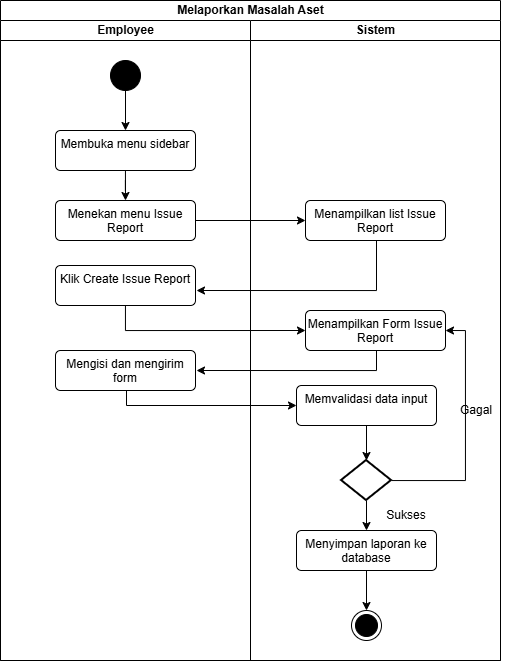

The diagram above was exported from draw.io. Its source (the exported page's mxGraphModel, read from the mxfile embedded in the PNG):
<mxGraphModel dx="918" dy="565" grid="1" gridSize="10" guides="1" tooltips="1" connect="1" arrows="1" fold="1" page="1" pageScale="1" pageWidth="827" pageHeight="1169" math="0" shadow="0">
  <root>
    <mxCell id="0" />
    <mxCell id="1" parent="0" />
    <mxCell id="8e3XHvmrmcD8TDnWwHaM-1" value="Melaporkan Masalah Aset" style="swimlane;childLayout=stackLayout;resizeParent=1;resizeParentMax=0;startSize=20;html=1;" vertex="1" parent="1">
      <mxGeometry x="164" y="160" width="500" height="660" as="geometry" />
    </mxCell>
    <mxCell id="8e3XHvmrmcD8TDnWwHaM-2" value="Employee" style="swimlane;startSize=20;html=1;" vertex="1" parent="8e3XHvmrmcD8TDnWwHaM-1">
      <mxGeometry y="20" width="250" height="640" as="geometry" />
    </mxCell>
    <mxCell id="8e3XHvmrmcD8TDnWwHaM-8" style="edgeStyle=orthogonalEdgeStyle;rounded=0;orthogonalLoop=1;jettySize=auto;html=1;entryX=0.5;entryY=0;entryDx=0;entryDy=0;" edge="1" parent="8e3XHvmrmcD8TDnWwHaM-2" source="8e3XHvmrmcD8TDnWwHaM-6" target="8e3XHvmrmcD8TDnWwHaM-7">
      <mxGeometry relative="1" as="geometry" />
    </mxCell>
    <mxCell id="8e3XHvmrmcD8TDnWwHaM-6" value="" style="ellipse;fillColor=strokeColor;html=1;" vertex="1" parent="8e3XHvmrmcD8TDnWwHaM-2">
      <mxGeometry x="110" y="40" width="30" height="30" as="geometry" />
    </mxCell>
    <mxCell id="8e3XHvmrmcD8TDnWwHaM-10" style="edgeStyle=orthogonalEdgeStyle;rounded=0;orthogonalLoop=1;jettySize=auto;html=1;entryX=0.5;entryY=0;entryDx=0;entryDy=0;" edge="1" parent="8e3XHvmrmcD8TDnWwHaM-2" source="8e3XHvmrmcD8TDnWwHaM-7" target="8e3XHvmrmcD8TDnWwHaM-9">
      <mxGeometry relative="1" as="geometry" />
    </mxCell>
    <mxCell id="8e3XHvmrmcD8TDnWwHaM-7" value="Membuka menu sidebar" style="html=1;align=center;verticalAlign=top;rounded=1;absoluteArcSize=1;arcSize=10;dashed=0;whiteSpace=wrap;" vertex="1" parent="8e3XHvmrmcD8TDnWwHaM-2">
      <mxGeometry x="55" y="110" width="140" height="40" as="geometry" />
    </mxCell>
    <mxCell id="8e3XHvmrmcD8TDnWwHaM-9" value="Menekan menu Issue Report" style="html=1;align=center;verticalAlign=top;rounded=1;absoluteArcSize=1;arcSize=10;dashed=0;whiteSpace=wrap;" vertex="1" parent="8e3XHvmrmcD8TDnWwHaM-2">
      <mxGeometry x="55" y="180" width="140" height="40" as="geometry" />
    </mxCell>
    <mxCell id="8e3XHvmrmcD8TDnWwHaM-13" value="Klik Create Issue Report" style="html=1;align=center;verticalAlign=top;rounded=1;absoluteArcSize=1;arcSize=10;dashed=0;whiteSpace=wrap;" vertex="1" parent="8e3XHvmrmcD8TDnWwHaM-2">
      <mxGeometry x="55" y="245" width="140" height="40" as="geometry" />
    </mxCell>
    <mxCell id="8e3XHvmrmcD8TDnWwHaM-22" value="Mengisi dan mengirim form" style="html=1;align=center;verticalAlign=top;rounded=1;absoluteArcSize=1;arcSize=10;dashed=0;whiteSpace=wrap;" vertex="1" parent="8e3XHvmrmcD8TDnWwHaM-2">
      <mxGeometry x="55" y="330" width="140" height="40" as="geometry" />
    </mxCell>
    <mxCell id="8e3XHvmrmcD8TDnWwHaM-3" value="Sistem" style="swimlane;startSize=20;html=1;" vertex="1" parent="8e3XHvmrmcD8TDnWwHaM-1">
      <mxGeometry x="250" y="20" width="250" height="640" as="geometry" />
    </mxCell>
    <mxCell id="8e3XHvmrmcD8TDnWwHaM-14" style="edgeStyle=orthogonalEdgeStyle;rounded=0;orthogonalLoop=1;jettySize=auto;html=1;" edge="1" parent="8e3XHvmrmcD8TDnWwHaM-3" source="8e3XHvmrmcD8TDnWwHaM-11">
      <mxGeometry relative="1" as="geometry">
        <mxPoint x="-54" y="270" as="targetPoint" />
        <Array as="points">
          <mxPoint x="126" y="270" />
        </Array>
      </mxGeometry>
    </mxCell>
    <mxCell id="8e3XHvmrmcD8TDnWwHaM-11" value="Menampilkan list Issue Report" style="html=1;align=center;verticalAlign=top;rounded=1;absoluteArcSize=1;arcSize=10;dashed=0;whiteSpace=wrap;" vertex="1" parent="8e3XHvmrmcD8TDnWwHaM-3">
      <mxGeometry x="55" y="180" width="140" height="40" as="geometry" />
    </mxCell>
    <mxCell id="8e3XHvmrmcD8TDnWwHaM-23" style="edgeStyle=orthogonalEdgeStyle;rounded=0;orthogonalLoop=1;jettySize=auto;html=1;" edge="1" parent="8e3XHvmrmcD8TDnWwHaM-3">
      <mxGeometry relative="1" as="geometry">
        <mxPoint x="-54" y="350" as="targetPoint" />
        <mxPoint x="126" y="320" as="sourcePoint" />
        <Array as="points">
          <mxPoint x="126" y="350" />
        </Array>
      </mxGeometry>
    </mxCell>
    <mxCell id="8e3XHvmrmcD8TDnWwHaM-15" value="Menampilkan Form Issue Report" style="html=1;align=center;verticalAlign=top;rounded=1;absoluteArcSize=1;arcSize=10;dashed=0;whiteSpace=wrap;" vertex="1" parent="8e3XHvmrmcD8TDnWwHaM-3">
      <mxGeometry x="55" y="290" width="140" height="40" as="geometry" />
    </mxCell>
    <mxCell id="8e3XHvmrmcD8TDnWwHaM-24" value="Memvalidasi data input" style="html=1;align=center;verticalAlign=top;rounded=1;absoluteArcSize=1;arcSize=10;dashed=0;whiteSpace=wrap;" vertex="1" parent="8e3XHvmrmcD8TDnWwHaM-3">
      <mxGeometry x="46" y="365" width="140" height="40" as="geometry" />
    </mxCell>
    <mxCell id="8e3XHvmrmcD8TDnWwHaM-35" style="edgeStyle=orthogonalEdgeStyle;rounded=0;orthogonalLoop=1;jettySize=auto;html=1;entryX=0.5;entryY=0;entryDx=0;entryDy=0;" edge="1" parent="8e3XHvmrmcD8TDnWwHaM-3" source="8e3XHvmrmcD8TDnWwHaM-26" target="8e3XHvmrmcD8TDnWwHaM-29">
      <mxGeometry relative="1" as="geometry" />
    </mxCell>
    <mxCell id="8e3XHvmrmcD8TDnWwHaM-36" style="edgeStyle=orthogonalEdgeStyle;rounded=0;orthogonalLoop=1;jettySize=auto;html=1;entryX=1;entryY=0.5;entryDx=0;entryDy=0;" edge="1" parent="8e3XHvmrmcD8TDnWwHaM-3" source="8e3XHvmrmcD8TDnWwHaM-26" target="8e3XHvmrmcD8TDnWwHaM-15">
      <mxGeometry relative="1" as="geometry">
        <Array as="points">
          <mxPoint x="215" y="460" />
          <mxPoint x="215" y="310" />
        </Array>
      </mxGeometry>
    </mxCell>
    <mxCell id="8e3XHvmrmcD8TDnWwHaM-26" value="" style="strokeWidth=2;html=1;shape=mxgraph.flowchart.decision;whiteSpace=wrap;" vertex="1" parent="8e3XHvmrmcD8TDnWwHaM-3">
      <mxGeometry x="91" y="440" width="50" height="40" as="geometry" />
    </mxCell>
    <mxCell id="8e3XHvmrmcD8TDnWwHaM-27" value="Sukses" style="text;html=1;whiteSpace=wrap;strokeColor=none;fillColor=none;align=center;verticalAlign=middle;rounded=0;" vertex="1" parent="8e3XHvmrmcD8TDnWwHaM-3">
      <mxGeometry x="126" y="480" width="60" height="30" as="geometry" />
    </mxCell>
    <mxCell id="8e3XHvmrmcD8TDnWwHaM-28" style="edgeStyle=orthogonalEdgeStyle;rounded=0;orthogonalLoop=1;jettySize=auto;html=1;exitX=0.5;exitY=1;exitDx=0;exitDy=0;" edge="1" parent="8e3XHvmrmcD8TDnWwHaM-3" source="8e3XHvmrmcD8TDnWwHaM-27" target="8e3XHvmrmcD8TDnWwHaM-27">
      <mxGeometry relative="1" as="geometry" />
    </mxCell>
    <mxCell id="8e3XHvmrmcD8TDnWwHaM-39" style="edgeStyle=orthogonalEdgeStyle;rounded=0;orthogonalLoop=1;jettySize=auto;html=1;" edge="1" parent="8e3XHvmrmcD8TDnWwHaM-3" source="8e3XHvmrmcD8TDnWwHaM-29" target="8e3XHvmrmcD8TDnWwHaM-38">
      <mxGeometry relative="1" as="geometry" />
    </mxCell>
    <mxCell id="8e3XHvmrmcD8TDnWwHaM-29" value="Menyimpan laporan ke database" style="html=1;align=center;verticalAlign=top;rounded=1;absoluteArcSize=1;arcSize=10;dashed=0;whiteSpace=wrap;" vertex="1" parent="8e3XHvmrmcD8TDnWwHaM-3">
      <mxGeometry x="46" y="510" width="140" height="40" as="geometry" />
    </mxCell>
    <mxCell id="8e3XHvmrmcD8TDnWwHaM-30" style="edgeStyle=orthogonalEdgeStyle;rounded=0;orthogonalLoop=1;jettySize=auto;html=1;exitX=0.5;exitY=1;exitDx=0;exitDy=0;entryX=0.5;entryY=0;entryDx=0;entryDy=0;entryPerimeter=0;" edge="1" parent="8e3XHvmrmcD8TDnWwHaM-3" source="8e3XHvmrmcD8TDnWwHaM-24" target="8e3XHvmrmcD8TDnWwHaM-26">
      <mxGeometry relative="1" as="geometry" />
    </mxCell>
    <mxCell id="8e3XHvmrmcD8TDnWwHaM-37" value="Gagal" style="text;html=1;whiteSpace=wrap;strokeColor=none;fillColor=none;align=center;verticalAlign=middle;rounded=0;" vertex="1" parent="8e3XHvmrmcD8TDnWwHaM-3">
      <mxGeometry x="196" y="375" width="60" height="30" as="geometry" />
    </mxCell>
    <mxCell id="8e3XHvmrmcD8TDnWwHaM-38" value="" style="ellipse;html=1;shape=endState;fillColor=strokeColor;" vertex="1" parent="8e3XHvmrmcD8TDnWwHaM-3">
      <mxGeometry x="101" y="590" width="30" height="30" as="geometry" />
    </mxCell>
    <mxCell id="8e3XHvmrmcD8TDnWwHaM-12" style="edgeStyle=orthogonalEdgeStyle;rounded=0;orthogonalLoop=1;jettySize=auto;html=1;entryX=0;entryY=0.5;entryDx=0;entryDy=0;" edge="1" parent="8e3XHvmrmcD8TDnWwHaM-1" source="8e3XHvmrmcD8TDnWwHaM-9" target="8e3XHvmrmcD8TDnWwHaM-11">
      <mxGeometry relative="1" as="geometry" />
    </mxCell>
    <mxCell id="8e3XHvmrmcD8TDnWwHaM-17" style="edgeStyle=orthogonalEdgeStyle;rounded=0;orthogonalLoop=1;jettySize=auto;html=1;entryX=0;entryY=0.5;entryDx=0;entryDy=0;" edge="1" parent="8e3XHvmrmcD8TDnWwHaM-1" source="8e3XHvmrmcD8TDnWwHaM-13" target="8e3XHvmrmcD8TDnWwHaM-15">
      <mxGeometry relative="1" as="geometry">
        <Array as="points">
          <mxPoint x="125" y="330" />
        </Array>
      </mxGeometry>
    </mxCell>
    <mxCell id="8e3XHvmrmcD8TDnWwHaM-25" style="edgeStyle=orthogonalEdgeStyle;rounded=0;orthogonalLoop=1;jettySize=auto;html=1;entryX=0;entryY=0.5;entryDx=0;entryDy=0;" edge="1" parent="8e3XHvmrmcD8TDnWwHaM-1" source="8e3XHvmrmcD8TDnWwHaM-22" target="8e3XHvmrmcD8TDnWwHaM-24">
      <mxGeometry relative="1" as="geometry">
        <Array as="points">
          <mxPoint x="126" y="405" />
        </Array>
      </mxGeometry>
    </mxCell>
  </root>
</mxGraphModel>